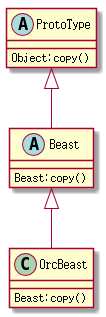

The diagram above was rendered by PlantUML. Its source (embedded in the PNG):
@startuml

abstract class ProtoType{
    Object:copy()
}

abstract class Beast{
    Beast:copy()
}

class OrcBeast{
    Beast:copy()
}

ProtoType <|-- Beast
Beast <|-- OrcBeast

@enduml